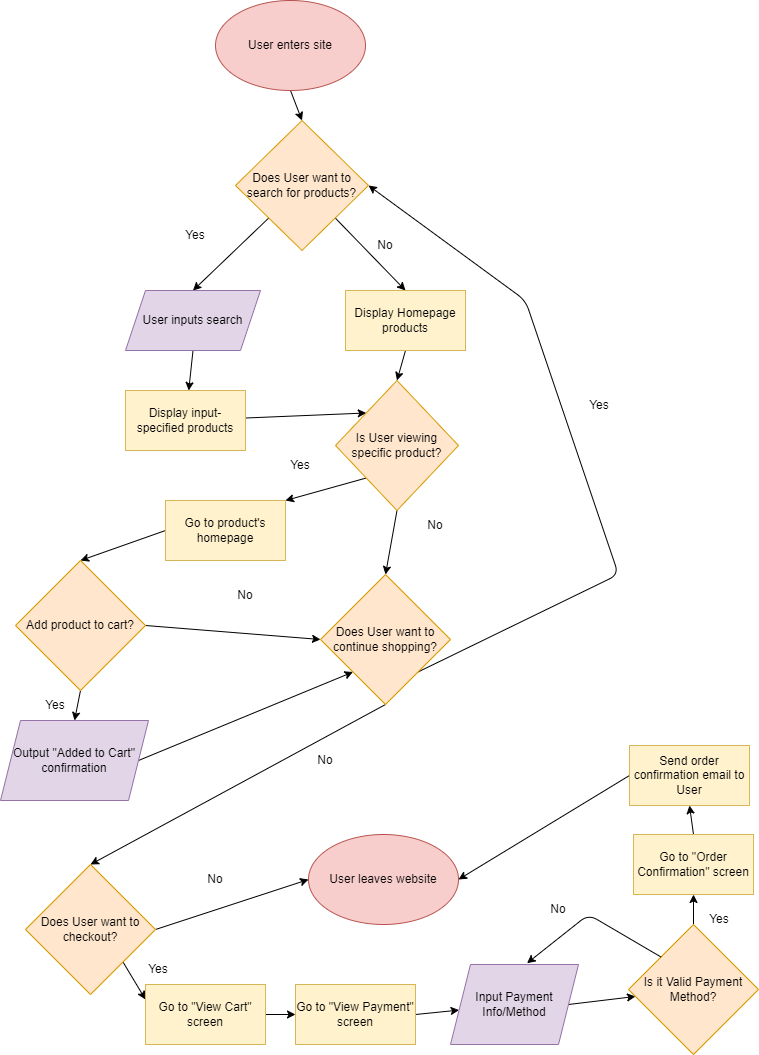

The diagram above was exported from draw.io. Its source (the exported page's mxGraphModel, read from the mxfile embedded in the PNG):
<mxGraphModel dx="1462" dy="769" grid="1" gridSize="10" guides="1" tooltips="1" connect="1" arrows="1" fold="1" page="1" pageScale="1" pageWidth="850" pageHeight="1100" math="0" shadow="0">
  <root>
    <mxCell id="0" />
    <mxCell id="1" parent="0" />
    <mxCell id="17" style="edgeStyle=none;html=1;exitX=0.5;exitY=1;exitDx=0;exitDy=0;entryX=0.5;entryY=0;entryDx=0;entryDy=0;" edge="1" parent="1" source="2" target="3">
      <mxGeometry relative="1" as="geometry" />
    </mxCell>
    <mxCell id="2" value="User enters site" style="ellipse;whiteSpace=wrap;html=1;fillColor=#f8cecc;strokeColor=#b85450;" vertex="1" parent="1">
      <mxGeometry x="267" y="26" width="150" height="90" as="geometry" />
    </mxCell>
    <mxCell id="13" style="edgeStyle=none;html=1;exitX=1;exitY=1;exitDx=0;exitDy=0;entryX=0.5;entryY=0;entryDx=0;entryDy=0;" edge="1" parent="1" source="3" target="6">
      <mxGeometry relative="1" as="geometry" />
    </mxCell>
    <mxCell id="14" style="edgeStyle=none;html=1;exitX=0;exitY=1;exitDx=0;exitDy=0;entryX=0.5;entryY=0;entryDx=0;entryDy=0;" edge="1" parent="1" source="3" target="4">
      <mxGeometry relative="1" as="geometry" />
    </mxCell>
    <mxCell id="3" value="Does User want to search for products?" style="rhombus;whiteSpace=wrap;html=1;fillColor=#ffe6cc;strokeColor=#d79b00;" vertex="1" parent="1">
      <mxGeometry x="287" y="146" width="133" height="130" as="geometry" />
    </mxCell>
    <mxCell id="15" style="edgeStyle=none;html=1;exitX=0.5;exitY=1;exitDx=0;exitDy=0;" edge="1" parent="1" source="4" target="5">
      <mxGeometry relative="1" as="geometry" />
    </mxCell>
    <mxCell id="4" value="User inputs search" style="shape=parallelogram;perimeter=parallelogramPerimeter;whiteSpace=wrap;html=1;fixedSize=1;fillColor=#e1d5e7;strokeColor=#9673a6;" vertex="1" parent="1">
      <mxGeometry x="177" y="316" width="135" height="60" as="geometry" />
    </mxCell>
    <mxCell id="66" style="edgeStyle=none;html=1;entryX=0;entryY=0;entryDx=0;entryDy=0;" edge="1" parent="1" source="5" target="8">
      <mxGeometry relative="1" as="geometry" />
    </mxCell>
    <mxCell id="5" value="Display input-specified products" style="rounded=0;whiteSpace=wrap;html=1;fillColor=#fff2cc;strokeColor=#d6b656;" vertex="1" parent="1">
      <mxGeometry x="177" y="416" width="120" height="60" as="geometry" />
    </mxCell>
    <mxCell id="16" style="edgeStyle=none;html=1;exitX=0.5;exitY=1;exitDx=0;exitDy=0;entryX=0.5;entryY=0;entryDx=0;entryDy=0;" edge="1" parent="1" source="6" target="8">
      <mxGeometry relative="1" as="geometry" />
    </mxCell>
    <mxCell id="6" value="Display Homepage products" style="rounded=0;whiteSpace=wrap;html=1;fillColor=#fff2cc;strokeColor=#d6b656;" vertex="1" parent="1">
      <mxGeometry x="397" y="316" width="120" height="60" as="geometry" />
    </mxCell>
    <mxCell id="18" style="edgeStyle=none;html=1;exitX=0;exitY=1;exitDx=0;exitDy=0;entryX=1;entryY=0;entryDx=0;entryDy=0;" edge="1" parent="1" source="8" target="10">
      <mxGeometry relative="1" as="geometry" />
    </mxCell>
    <mxCell id="19" style="edgeStyle=none;html=1;exitX=0.5;exitY=1;exitDx=0;exitDy=0;entryX=0.5;entryY=0;entryDx=0;entryDy=0;" edge="1" parent="1" source="8" target="11">
      <mxGeometry relative="1" as="geometry" />
    </mxCell>
    <mxCell id="8" value="Is User viewing specific product?" style="rhombus;whiteSpace=wrap;html=1;fillColor=#ffe6cc;strokeColor=#d79b00;" vertex="1" parent="1">
      <mxGeometry x="387" y="406" width="123" height="130" as="geometry" />
    </mxCell>
    <mxCell id="23" style="edgeStyle=none;html=1;exitX=0;exitY=0.5;exitDx=0;exitDy=0;entryX=0.5;entryY=0;entryDx=0;entryDy=0;" edge="1" parent="1" source="10" target="21">
      <mxGeometry relative="1" as="geometry" />
    </mxCell>
    <mxCell id="10" value="Go to product's homepage" style="rounded=0;whiteSpace=wrap;html=1;fillColor=#fff2cc;strokeColor=#d6b656;" vertex="1" parent="1">
      <mxGeometry x="217" y="526" width="120" height="60" as="geometry" />
    </mxCell>
    <mxCell id="33" style="edgeStyle=none;html=1;exitX=1;exitY=1;exitDx=0;exitDy=0;entryX=1;entryY=0.5;entryDx=0;entryDy=0;" edge="1" parent="1" source="11" target="3">
      <mxGeometry relative="1" as="geometry">
        <Array as="points">
          <mxPoint x="670" y="600" />
          <mxPoint x="577" y="326" />
        </Array>
      </mxGeometry>
    </mxCell>
    <mxCell id="40" style="edgeStyle=none;html=1;exitX=0.5;exitY=1;exitDx=0;exitDy=0;entryX=0.5;entryY=0;entryDx=0;entryDy=0;" edge="1" parent="1" source="11" target="39">
      <mxGeometry relative="1" as="geometry" />
    </mxCell>
    <mxCell id="11" value="Does User want to continue shopping?" style="rhombus;whiteSpace=wrap;html=1;fillColor=#ffe6cc;strokeColor=#d79b00;" vertex="1" parent="1">
      <mxGeometry x="372" y="600" width="130" height="130" as="geometry" />
    </mxCell>
    <mxCell id="24" style="edgeStyle=none;html=1;exitX=1;exitY=0.5;exitDx=0;exitDy=0;entryX=0;entryY=0.5;entryDx=0;entryDy=0;" edge="1" parent="1" source="21" target="11">
      <mxGeometry relative="1" as="geometry" />
    </mxCell>
    <mxCell id="27" style="edgeStyle=none;html=1;exitX=0.5;exitY=1;exitDx=0;exitDy=0;entryX=0.5;entryY=0;entryDx=0;entryDy=0;" edge="1" parent="1" source="21" target="26">
      <mxGeometry relative="1" as="geometry" />
    </mxCell>
    <mxCell id="21" value="Add product to cart?" style="rhombus;whiteSpace=wrap;html=1;fillColor=#ffe6cc;strokeColor=#d79b00;" vertex="1" parent="1">
      <mxGeometry x="67" y="586" width="130" height="130" as="geometry" />
    </mxCell>
    <mxCell id="28" style="edgeStyle=none;html=1;exitX=1;exitY=0.5;exitDx=0;exitDy=0;entryX=0;entryY=1;entryDx=0;entryDy=0;" edge="1" parent="1" source="26" target="11">
      <mxGeometry relative="1" as="geometry" />
    </mxCell>
    <mxCell id="26" value="Output &quot;Added to Cart&quot; confirmation" style="shape=parallelogram;perimeter=parallelogramPerimeter;whiteSpace=wrap;html=1;fixedSize=1;fillColor=#e1d5e7;strokeColor=#9673a6;" vertex="1" parent="1">
      <mxGeometry x="52" y="746" width="148" height="80" as="geometry" />
    </mxCell>
    <mxCell id="29" value="Yes" style="text;html=1;align=center;verticalAlign=middle;whiteSpace=wrap;rounded=0;" vertex="1" parent="1">
      <mxGeometry x="322" y="476" width="60" height="30" as="geometry" />
    </mxCell>
    <mxCell id="32" value="No" style="text;html=1;align=center;verticalAlign=middle;whiteSpace=wrap;rounded=0;" vertex="1" parent="1">
      <mxGeometry x="457" y="536" width="60" height="30" as="geometry" />
    </mxCell>
    <mxCell id="34" value="Yes" style="text;html=1;align=center;verticalAlign=middle;whiteSpace=wrap;rounded=0;" vertex="1" parent="1">
      <mxGeometry x="621" y="416" width="60" height="30" as="geometry" />
    </mxCell>
    <mxCell id="35" value="No" style="text;html=1;align=center;verticalAlign=middle;whiteSpace=wrap;rounded=0;" vertex="1" parent="1">
      <mxGeometry x="407" y="256" width="60" height="30" as="geometry" />
    </mxCell>
    <mxCell id="36" value="Yes" style="text;html=1;align=center;verticalAlign=middle;whiteSpace=wrap;rounded=0;" vertex="1" parent="1">
      <mxGeometry x="217" y="246" width="60" height="30" as="geometry" />
    </mxCell>
    <mxCell id="37" value="Yes" style="text;html=1;align=center;verticalAlign=middle;whiteSpace=wrap;rounded=0;" vertex="1" parent="1">
      <mxGeometry x="77" y="716" width="60" height="30" as="geometry" />
    </mxCell>
    <mxCell id="38" value="No" style="text;html=1;align=center;verticalAlign=middle;whiteSpace=wrap;rounded=0;" vertex="1" parent="1">
      <mxGeometry x="267" y="606" width="60" height="30" as="geometry" />
    </mxCell>
    <mxCell id="54" style="edgeStyle=none;html=1;exitX=1;exitY=1;exitDx=0;exitDy=0;entryX=0;entryY=0.25;entryDx=0;entryDy=0;" edge="1" parent="1" source="39" target="42">
      <mxGeometry relative="1" as="geometry" />
    </mxCell>
    <mxCell id="59" style="edgeStyle=none;html=1;exitX=1;exitY=0.5;exitDx=0;exitDy=0;entryX=0;entryY=0.5;entryDx=0;entryDy=0;" edge="1" parent="1" source="39" target="58">
      <mxGeometry relative="1" as="geometry" />
    </mxCell>
    <mxCell id="39" value="Does User want to checkout?" style="rhombus;whiteSpace=wrap;html=1;fillColor=#ffe6cc;strokeColor=#d79b00;" vertex="1" parent="1">
      <mxGeometry x="77" y="890" width="130" height="130" as="geometry" />
    </mxCell>
    <mxCell id="41" value="No" style="text;html=1;align=center;verticalAlign=middle;whiteSpace=wrap;rounded=0;" vertex="1" parent="1">
      <mxGeometry x="347" y="771" width="60" height="30" as="geometry" />
    </mxCell>
    <mxCell id="55" style="edgeStyle=none;html=1;exitX=1;exitY=0.5;exitDx=0;exitDy=0;entryX=0;entryY=0.5;entryDx=0;entryDy=0;" edge="1" parent="1" source="42" target="43">
      <mxGeometry relative="1" as="geometry" />
    </mxCell>
    <mxCell id="42" value="Go to &quot;View Cart&quot; screen" style="rounded=0;whiteSpace=wrap;html=1;fillColor=#fff2cc;strokeColor=#d6b656;" vertex="1" parent="1">
      <mxGeometry x="197" y="1010" width="120" height="60" as="geometry" />
    </mxCell>
    <mxCell id="56" style="edgeStyle=none;html=1;exitX=1;exitY=0.5;exitDx=0;exitDy=0;" edge="1" parent="1" source="43" target="44">
      <mxGeometry relative="1" as="geometry" />
    </mxCell>
    <mxCell id="43" value="Go to &quot;View Payment&quot; screen" style="rounded=0;whiteSpace=wrap;html=1;fillColor=#fff2cc;strokeColor=#d6b656;" vertex="1" parent="1">
      <mxGeometry x="347" y="1010" width="120" height="60" as="geometry" />
    </mxCell>
    <mxCell id="53" style="edgeStyle=none;html=1;exitX=1;exitY=0.5;exitDx=0;exitDy=0;" edge="1" parent="1" source="44" target="45">
      <mxGeometry relative="1" as="geometry" />
    </mxCell>
    <mxCell id="44" value="Input Payment Info/Method" style="shape=parallelogram;perimeter=parallelogramPerimeter;whiteSpace=wrap;html=1;fixedSize=1;fillColor=#e1d5e7;strokeColor=#9673a6;" vertex="1" parent="1">
      <mxGeometry x="502" y="990" width="128" height="80" as="geometry" />
    </mxCell>
    <mxCell id="51" style="edgeStyle=none;html=1;exitX=0.5;exitY=0;exitDx=0;exitDy=0;entryX=0.5;entryY=1;entryDx=0;entryDy=0;" edge="1" parent="1" source="45" target="47">
      <mxGeometry relative="1" as="geometry" />
    </mxCell>
    <mxCell id="45" value="Is it Valid Payment Method?" style="rhombus;whiteSpace=wrap;html=1;fillColor=#ffe6cc;strokeColor=#d79b00;" vertex="1" parent="1">
      <mxGeometry x="680" y="950" width="130" height="130" as="geometry" />
    </mxCell>
    <mxCell id="50" style="edgeStyle=none;html=1;exitX=0.5;exitY=0;exitDx=0;exitDy=0;entryX=0.5;entryY=1;entryDx=0;entryDy=0;" edge="1" parent="1" source="47" target="49">
      <mxGeometry relative="1" as="geometry" />
    </mxCell>
    <mxCell id="47" value="Go to &quot;Order Confirmation&quot; screen" style="rounded=0;whiteSpace=wrap;html=1;fillColor=#fff2cc;strokeColor=#d6b656;" vertex="1" parent="1">
      <mxGeometry x="685" y="860" width="120" height="60" as="geometry" />
    </mxCell>
    <mxCell id="60" style="edgeStyle=none;html=1;exitX=0;exitY=0.5;exitDx=0;exitDy=0;entryX=1;entryY=0.5;entryDx=0;entryDy=0;" edge="1" parent="1" source="49" target="58">
      <mxGeometry relative="1" as="geometry" />
    </mxCell>
    <mxCell id="49" value="Send order confirmation email to User" style="rounded=0;whiteSpace=wrap;html=1;fillColor=#fff2cc;strokeColor=#d6b656;" vertex="1" parent="1">
      <mxGeometry x="681" y="771" width="120" height="60" as="geometry" />
    </mxCell>
    <mxCell id="52" style="edgeStyle=none;html=1;exitX=0;exitY=0;exitDx=0;exitDy=0;entryX=0.598;entryY=-0.016;entryDx=0;entryDy=0;entryPerimeter=0;" edge="1" parent="1" source="45" target="44">
      <mxGeometry relative="1" as="geometry">
        <Array as="points">
          <mxPoint x="640" y="940" />
        </Array>
      </mxGeometry>
    </mxCell>
    <mxCell id="58" value="User leaves website" style="ellipse;whiteSpace=wrap;html=1;fillColor=#f8cecc;strokeColor=#b85450;" vertex="1" parent="1">
      <mxGeometry x="360" y="860" width="150" height="90" as="geometry" />
    </mxCell>
    <mxCell id="61" value="No" style="text;html=1;align=center;verticalAlign=middle;whiteSpace=wrap;rounded=0;" vertex="1" parent="1">
      <mxGeometry x="237" y="890" width="60" height="30" as="geometry" />
    </mxCell>
    <mxCell id="62" value="No" style="text;html=1;align=center;verticalAlign=middle;whiteSpace=wrap;rounded=0;" vertex="1" parent="1">
      <mxGeometry x="580" y="920" width="60" height="30" as="geometry" />
    </mxCell>
    <mxCell id="63" value="Yes" style="text;html=1;align=center;verticalAlign=middle;whiteSpace=wrap;rounded=0;" vertex="1" parent="1">
      <mxGeometry x="180" y="980" width="60" height="30" as="geometry" />
    </mxCell>
    <mxCell id="65" value="Yes" style="text;html=1;align=center;verticalAlign=middle;whiteSpace=wrap;rounded=0;" vertex="1" parent="1">
      <mxGeometry x="741" y="930" width="60" height="30" as="geometry" />
    </mxCell>
  </root>
</mxGraphModel>